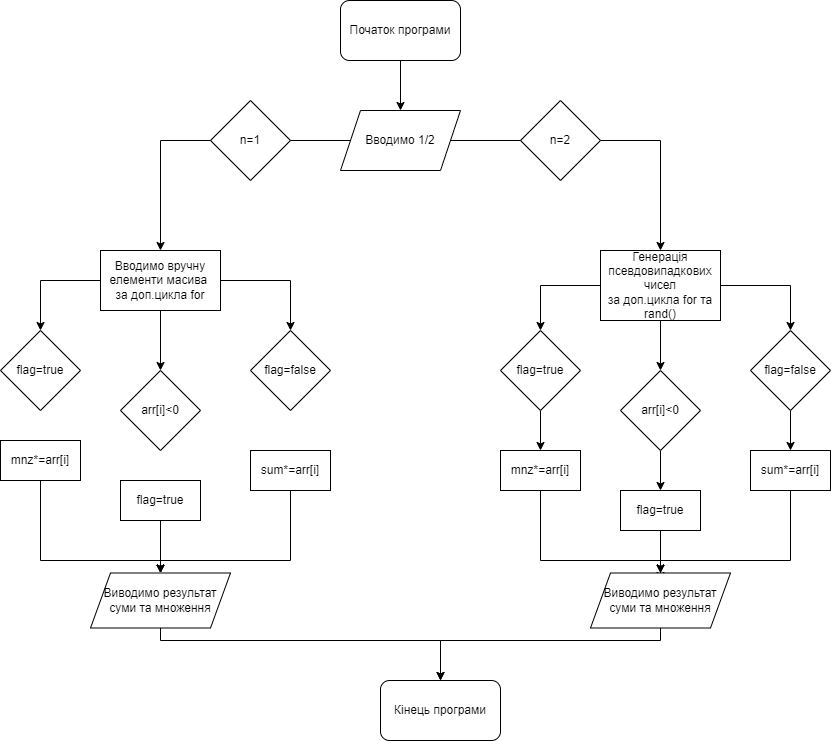

The diagram above was exported from draw.io. Its source (the exported page's mxGraphModel, read from the mxfile embedded in the PNG):
<mxGraphModel dx="1609" dy="1637" grid="1" gridSize="10" guides="1" tooltips="1" connect="1" arrows="1" fold="1" page="1" pageScale="1" pageWidth="827" pageHeight="1169" math="0" shadow="0">
  <root>
    <mxCell id="WIyWlLk6GJQsqaUBKTNV-0" />
    <mxCell id="WIyWlLk6GJQsqaUBKTNV-1" parent="WIyWlLk6GJQsqaUBKTNV-0" />
    <mxCell id="M7h7eV_oIQl_Ugj_JNGn-40" style="edgeStyle=orthogonalEdgeStyle;rounded=0;orthogonalLoop=1;jettySize=auto;html=1;" edge="1" parent="WIyWlLk6GJQsqaUBKTNV-1" source="M7h7eV_oIQl_Ugj_JNGn-0" target="M7h7eV_oIQl_Ugj_JNGn-1">
      <mxGeometry relative="1" as="geometry" />
    </mxCell>
    <mxCell id="M7h7eV_oIQl_Ugj_JNGn-0" value="Початок програми" style="rounded=1;whiteSpace=wrap;html=1;" vertex="1" parent="WIyWlLk6GJQsqaUBKTNV-1">
      <mxGeometry x="290" y="-40" width="120" height="60" as="geometry" />
    </mxCell>
    <mxCell id="M7h7eV_oIQl_Ugj_JNGn-21" style="edgeStyle=orthogonalEdgeStyle;rounded=0;orthogonalLoop=1;jettySize=auto;html=1;entryX=0.5;entryY=0;entryDx=0;entryDy=0;" edge="1" parent="WIyWlLk6GJQsqaUBKTNV-1" source="M7h7eV_oIQl_Ugj_JNGn-1" target="M7h7eV_oIQl_Ugj_JNGn-2">
      <mxGeometry relative="1" as="geometry" />
    </mxCell>
    <mxCell id="M7h7eV_oIQl_Ugj_JNGn-22" style="edgeStyle=orthogonalEdgeStyle;rounded=0;orthogonalLoop=1;jettySize=auto;html=1;entryX=0.5;entryY=0;entryDx=0;entryDy=0;" edge="1" parent="WIyWlLk6GJQsqaUBKTNV-1" source="M7h7eV_oIQl_Ugj_JNGn-1" target="M7h7eV_oIQl_Ugj_JNGn-12">
      <mxGeometry relative="1" as="geometry" />
    </mxCell>
    <mxCell id="M7h7eV_oIQl_Ugj_JNGn-1" value="Вводимо 1/2" style="shape=parallelogram;perimeter=parallelogramPerimeter;whiteSpace=wrap;html=1;fixedSize=1;" vertex="1" parent="WIyWlLk6GJQsqaUBKTNV-1">
      <mxGeometry x="290" y="70" width="120" height="60" as="geometry" />
    </mxCell>
    <mxCell id="M7h7eV_oIQl_Ugj_JNGn-6" style="edgeStyle=orthogonalEdgeStyle;rounded=0;orthogonalLoop=1;jettySize=auto;html=1;" edge="1" parent="WIyWlLk6GJQsqaUBKTNV-1" source="M7h7eV_oIQl_Ugj_JNGn-2" target="M7h7eV_oIQl_Ugj_JNGn-5">
      <mxGeometry relative="1" as="geometry" />
    </mxCell>
    <mxCell id="M7h7eV_oIQl_Ugj_JNGn-7" style="edgeStyle=orthogonalEdgeStyle;rounded=0;orthogonalLoop=1;jettySize=auto;html=1;entryX=0.5;entryY=0;entryDx=0;entryDy=0;" edge="1" parent="WIyWlLk6GJQsqaUBKTNV-1" source="M7h7eV_oIQl_Ugj_JNGn-2" target="M7h7eV_oIQl_Ugj_JNGn-3">
      <mxGeometry relative="1" as="geometry" />
    </mxCell>
    <mxCell id="M7h7eV_oIQl_Ugj_JNGn-8" style="edgeStyle=orthogonalEdgeStyle;rounded=0;orthogonalLoop=1;jettySize=auto;html=1;" edge="1" parent="WIyWlLk6GJQsqaUBKTNV-1" source="M7h7eV_oIQl_Ugj_JNGn-2" target="M7h7eV_oIQl_Ugj_JNGn-4">
      <mxGeometry relative="1" as="geometry" />
    </mxCell>
    <mxCell id="M7h7eV_oIQl_Ugj_JNGn-2" value="Вводимо вручну елементи масива&amp;nbsp;&lt;br&gt;за доп.цикла for" style="rounded=0;whiteSpace=wrap;html=1;" vertex="1" parent="WIyWlLk6GJQsqaUBKTNV-1">
      <mxGeometry x="50" y="210" width="120" height="60" as="geometry" />
    </mxCell>
    <mxCell id="M7h7eV_oIQl_Ugj_JNGn-3" value="flag=false" style="rhombus;whiteSpace=wrap;html=1;" vertex="1" parent="WIyWlLk6GJQsqaUBKTNV-1">
      <mxGeometry x="200" y="290" width="80" height="80" as="geometry" />
    </mxCell>
    <mxCell id="M7h7eV_oIQl_Ugj_JNGn-4" value="arr[i]&amp;lt;0" style="rhombus;whiteSpace=wrap;html=1;" vertex="1" parent="WIyWlLk6GJQsqaUBKTNV-1">
      <mxGeometry x="70" y="330" width="80" height="80" as="geometry" />
    </mxCell>
    <mxCell id="M7h7eV_oIQl_Ugj_JNGn-5" value="flag=true" style="rhombus;whiteSpace=wrap;html=1;" vertex="1" parent="WIyWlLk6GJQsqaUBKTNV-1">
      <mxGeometry x="-50" y="290" width="80" height="80" as="geometry" />
    </mxCell>
    <mxCell id="M7h7eV_oIQl_Ugj_JNGn-16" style="edgeStyle=orthogonalEdgeStyle;rounded=0;orthogonalLoop=1;jettySize=auto;html=1;" edge="1" parent="WIyWlLk6GJQsqaUBKTNV-1" source="M7h7eV_oIQl_Ugj_JNGn-12" target="M7h7eV_oIQl_Ugj_JNGn-15">
      <mxGeometry relative="1" as="geometry" />
    </mxCell>
    <mxCell id="M7h7eV_oIQl_Ugj_JNGn-17" style="edgeStyle=orthogonalEdgeStyle;rounded=0;orthogonalLoop=1;jettySize=auto;html=1;" edge="1" parent="WIyWlLk6GJQsqaUBKTNV-1" source="M7h7eV_oIQl_Ugj_JNGn-12" target="M7h7eV_oIQl_Ugj_JNGn-14">
      <mxGeometry relative="1" as="geometry" />
    </mxCell>
    <mxCell id="M7h7eV_oIQl_Ugj_JNGn-18" style="edgeStyle=orthogonalEdgeStyle;rounded=0;orthogonalLoop=1;jettySize=auto;html=1;" edge="1" parent="WIyWlLk6GJQsqaUBKTNV-1" source="M7h7eV_oIQl_Ugj_JNGn-12" target="M7h7eV_oIQl_Ugj_JNGn-13">
      <mxGeometry relative="1" as="geometry" />
    </mxCell>
    <mxCell id="M7h7eV_oIQl_Ugj_JNGn-12" value="Генерація псевдовипадкових чисел&lt;br&gt;за доп.цикла for та rand()" style="rounded=0;whiteSpace=wrap;html=1;" vertex="1" parent="WIyWlLk6GJQsqaUBKTNV-1">
      <mxGeometry x="550" y="210" width="120" height="70" as="geometry" />
    </mxCell>
    <mxCell id="M7h7eV_oIQl_Ugj_JNGn-50" style="edgeStyle=orthogonalEdgeStyle;rounded=0;orthogonalLoop=1;jettySize=auto;html=1;entryX=0.5;entryY=0;entryDx=0;entryDy=0;" edge="1" parent="WIyWlLk6GJQsqaUBKTNV-1" source="M7h7eV_oIQl_Ugj_JNGn-13" target="M7h7eV_oIQl_Ugj_JNGn-47">
      <mxGeometry relative="1" as="geometry" />
    </mxCell>
    <mxCell id="M7h7eV_oIQl_Ugj_JNGn-13" value="flag=false" style="rhombus;whiteSpace=wrap;html=1;" vertex="1" parent="WIyWlLk6GJQsqaUBKTNV-1">
      <mxGeometry x="700" y="290" width="80" height="80" as="geometry" />
    </mxCell>
    <mxCell id="M7h7eV_oIQl_Ugj_JNGn-49" style="edgeStyle=orthogonalEdgeStyle;rounded=0;orthogonalLoop=1;jettySize=auto;html=1;" edge="1" parent="WIyWlLk6GJQsqaUBKTNV-1" source="M7h7eV_oIQl_Ugj_JNGn-14" target="M7h7eV_oIQl_Ugj_JNGn-46">
      <mxGeometry relative="1" as="geometry" />
    </mxCell>
    <mxCell id="M7h7eV_oIQl_Ugj_JNGn-14" value="arr[i]&amp;lt;0" style="rhombus;whiteSpace=wrap;html=1;" vertex="1" parent="WIyWlLk6GJQsqaUBKTNV-1">
      <mxGeometry x="570" y="330" width="80" height="80" as="geometry" />
    </mxCell>
    <mxCell id="M7h7eV_oIQl_Ugj_JNGn-48" style="edgeStyle=orthogonalEdgeStyle;rounded=0;orthogonalLoop=1;jettySize=auto;html=1;entryX=0.5;entryY=0;entryDx=0;entryDy=0;" edge="1" parent="WIyWlLk6GJQsqaUBKTNV-1" source="M7h7eV_oIQl_Ugj_JNGn-15" target="M7h7eV_oIQl_Ugj_JNGn-45">
      <mxGeometry relative="1" as="geometry" />
    </mxCell>
    <mxCell id="M7h7eV_oIQl_Ugj_JNGn-15" value="flag=true" style="rhombus;whiteSpace=wrap;html=1;" vertex="1" parent="WIyWlLk6GJQsqaUBKTNV-1">
      <mxGeometry x="450" y="290" width="80" height="80" as="geometry" />
    </mxCell>
    <mxCell id="M7h7eV_oIQl_Ugj_JNGn-24" value="Кінець програми" style="rounded=1;whiteSpace=wrap;html=1;" vertex="1" parent="WIyWlLk6GJQsqaUBKTNV-1">
      <mxGeometry x="330" y="640" width="120" height="60" as="geometry" />
    </mxCell>
    <mxCell id="M7h7eV_oIQl_Ugj_JNGn-29" value="n=1" style="rhombus;whiteSpace=wrap;html=1;" vertex="1" parent="WIyWlLk6GJQsqaUBKTNV-1">
      <mxGeometry x="160" y="60" width="80" height="80" as="geometry" />
    </mxCell>
    <mxCell id="M7h7eV_oIQl_Ugj_JNGn-30" value="n=2" style="rhombus;whiteSpace=wrap;html=1;" vertex="1" parent="WIyWlLk6GJQsqaUBKTNV-1">
      <mxGeometry x="470" y="60" width="80" height="80" as="geometry" />
    </mxCell>
    <mxCell id="M7h7eV_oIQl_Ugj_JNGn-55" style="edgeStyle=orthogonalEdgeStyle;rounded=0;orthogonalLoop=1;jettySize=auto;html=1;entryX=0.5;entryY=0;entryDx=0;entryDy=0;" edge="1" parent="WIyWlLk6GJQsqaUBKTNV-1" source="M7h7eV_oIQl_Ugj_JNGn-41" target="M7h7eV_oIQl_Ugj_JNGn-51">
      <mxGeometry relative="1" as="geometry">
        <Array as="points">
          <mxPoint x="240" y="520" />
          <mxPoint x="110" y="520" />
        </Array>
      </mxGeometry>
    </mxCell>
    <mxCell id="M7h7eV_oIQl_Ugj_JNGn-41" value="sum*=arr[i]" style="rounded=0;whiteSpace=wrap;html=1;" vertex="1" parent="WIyWlLk6GJQsqaUBKTNV-1">
      <mxGeometry x="200" y="410" width="80" height="40" as="geometry" />
    </mxCell>
    <mxCell id="M7h7eV_oIQl_Ugj_JNGn-53" style="edgeStyle=orthogonalEdgeStyle;rounded=0;orthogonalLoop=1;jettySize=auto;html=1;entryX=0.5;entryY=0;entryDx=0;entryDy=0;" edge="1" parent="WIyWlLk6GJQsqaUBKTNV-1" source="M7h7eV_oIQl_Ugj_JNGn-42" target="M7h7eV_oIQl_Ugj_JNGn-51">
      <mxGeometry relative="1" as="geometry" />
    </mxCell>
    <mxCell id="M7h7eV_oIQl_Ugj_JNGn-42" value="flag=true" style="rounded=0;whiteSpace=wrap;html=1;" vertex="1" parent="WIyWlLk6GJQsqaUBKTNV-1">
      <mxGeometry x="70" y="440" width="80" height="40" as="geometry" />
    </mxCell>
    <mxCell id="M7h7eV_oIQl_Ugj_JNGn-54" style="edgeStyle=orthogonalEdgeStyle;rounded=0;orthogonalLoop=1;jettySize=auto;html=1;" edge="1" parent="WIyWlLk6GJQsqaUBKTNV-1" source="M7h7eV_oIQl_Ugj_JNGn-43" target="M7h7eV_oIQl_Ugj_JNGn-51">
      <mxGeometry relative="1" as="geometry">
        <Array as="points">
          <mxPoint x="-10" y="520" />
          <mxPoint x="110" y="520" />
        </Array>
      </mxGeometry>
    </mxCell>
    <mxCell id="M7h7eV_oIQl_Ugj_JNGn-43" value="mnz*=arr[i]" style="rounded=0;whiteSpace=wrap;html=1;" vertex="1" parent="WIyWlLk6GJQsqaUBKTNV-1">
      <mxGeometry x="-50" y="400" width="80" height="40" as="geometry" />
    </mxCell>
    <mxCell id="M7h7eV_oIQl_Ugj_JNGn-57" style="edgeStyle=orthogonalEdgeStyle;rounded=0;orthogonalLoop=1;jettySize=auto;html=1;" edge="1" parent="WIyWlLk6GJQsqaUBKTNV-1" source="M7h7eV_oIQl_Ugj_JNGn-45">
      <mxGeometry relative="1" as="geometry">
        <mxPoint x="610" y="540" as="targetPoint" />
        <Array as="points">
          <mxPoint x="490" y="520" />
          <mxPoint x="610" y="520" />
        </Array>
      </mxGeometry>
    </mxCell>
    <mxCell id="M7h7eV_oIQl_Ugj_JNGn-45" value="mnz*=arr[i]" style="rounded=0;whiteSpace=wrap;html=1;" vertex="1" parent="WIyWlLk6GJQsqaUBKTNV-1">
      <mxGeometry x="450" y="410" width="80" height="40" as="geometry" />
    </mxCell>
    <mxCell id="M7h7eV_oIQl_Ugj_JNGn-56" style="edgeStyle=orthogonalEdgeStyle;rounded=0;orthogonalLoop=1;jettySize=auto;html=1;entryX=0.5;entryY=0;entryDx=0;entryDy=0;" edge="1" parent="WIyWlLk6GJQsqaUBKTNV-1" source="M7h7eV_oIQl_Ugj_JNGn-46" target="M7h7eV_oIQl_Ugj_JNGn-52">
      <mxGeometry relative="1" as="geometry" />
    </mxCell>
    <mxCell id="M7h7eV_oIQl_Ugj_JNGn-46" value="flag=true" style="rounded=0;whiteSpace=wrap;html=1;" vertex="1" parent="WIyWlLk6GJQsqaUBKTNV-1">
      <mxGeometry x="570" y="450" width="80" height="40" as="geometry" />
    </mxCell>
    <mxCell id="M7h7eV_oIQl_Ugj_JNGn-58" style="edgeStyle=orthogonalEdgeStyle;rounded=0;orthogonalLoop=1;jettySize=auto;html=1;entryX=0.5;entryY=0;entryDx=0;entryDy=0;" edge="1" parent="WIyWlLk6GJQsqaUBKTNV-1" source="M7h7eV_oIQl_Ugj_JNGn-47" target="M7h7eV_oIQl_Ugj_JNGn-52">
      <mxGeometry relative="1" as="geometry">
        <Array as="points">
          <mxPoint x="740" y="520" />
          <mxPoint x="610" y="520" />
        </Array>
      </mxGeometry>
    </mxCell>
    <mxCell id="M7h7eV_oIQl_Ugj_JNGn-47" value="sum*=arr[i]" style="rounded=0;whiteSpace=wrap;html=1;" vertex="1" parent="WIyWlLk6GJQsqaUBKTNV-1">
      <mxGeometry x="700" y="410" width="80" height="40" as="geometry" />
    </mxCell>
    <mxCell id="M7h7eV_oIQl_Ugj_JNGn-59" style="edgeStyle=orthogonalEdgeStyle;rounded=0;orthogonalLoop=1;jettySize=auto;html=1;" edge="1" parent="WIyWlLk6GJQsqaUBKTNV-1" source="M7h7eV_oIQl_Ugj_JNGn-51" target="M7h7eV_oIQl_Ugj_JNGn-24">
      <mxGeometry relative="1" as="geometry">
        <Array as="points">
          <mxPoint x="110" y="600" />
          <mxPoint x="390" y="600" />
        </Array>
      </mxGeometry>
    </mxCell>
    <mxCell id="M7h7eV_oIQl_Ugj_JNGn-51" value="Виводимо результат суми та множення" style="shape=parallelogram;perimeter=parallelogramPerimeter;whiteSpace=wrap;html=1;fixedSize=1;" vertex="1" parent="WIyWlLk6GJQsqaUBKTNV-1">
      <mxGeometry x="40" y="532.5" width="140" height="55" as="geometry" />
    </mxCell>
    <mxCell id="M7h7eV_oIQl_Ugj_JNGn-60" style="edgeStyle=orthogonalEdgeStyle;rounded=0;orthogonalLoop=1;jettySize=auto;html=1;" edge="1" parent="WIyWlLk6GJQsqaUBKTNV-1" source="M7h7eV_oIQl_Ugj_JNGn-52" target="M7h7eV_oIQl_Ugj_JNGn-24">
      <mxGeometry relative="1" as="geometry">
        <Array as="points">
          <mxPoint x="610" y="600" />
          <mxPoint x="390" y="600" />
        </Array>
      </mxGeometry>
    </mxCell>
    <mxCell id="M7h7eV_oIQl_Ugj_JNGn-52" value="Виводимо результат суми та множення" style="shape=parallelogram;perimeter=parallelogramPerimeter;whiteSpace=wrap;html=1;fixedSize=1;" vertex="1" parent="WIyWlLk6GJQsqaUBKTNV-1">
      <mxGeometry x="540" y="532.5" width="140" height="55" as="geometry" />
    </mxCell>
  </root>
</mxGraphModel>